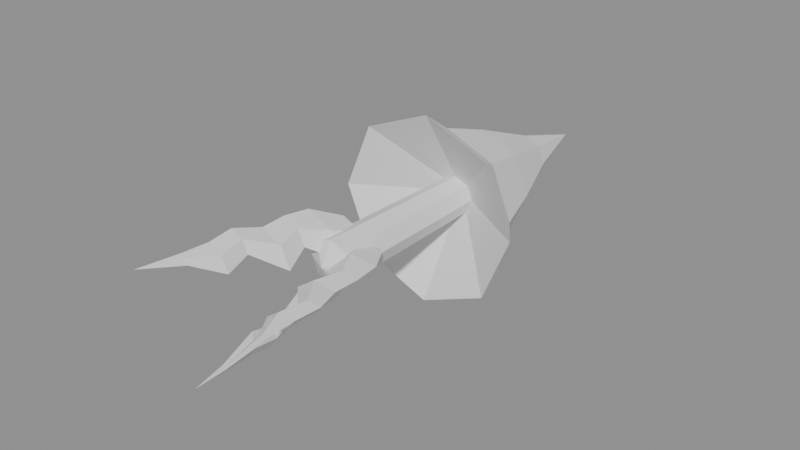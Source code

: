 # Source: BE_FxShadowArrow.blend  (saved by Blender 5.2.45; exported with 4.5.12 LTS)
import bpy
from mathutils import Matrix  # noqa: F401  (used for matrix-valued properties, if any)

bpy.ops.wm.read_factory_settings(use_empty=True)
scene = bpy.context.scene
scene.name = 'FxShadowArrow'

# ---- materials (node trees are filled in below, after node groups)
mat_be_fxshadowarrow_white = bpy.data.materials.new('BE_FxShadowArrow_White')
mat_be_fxshadowarrow_white.diffuse_color = (0.82, 0.82, 0.82, 1.0)

# ---- material node trees
mat_be_fxshadowarrow_white.use_nodes = True; mat_be_fxshadowarrow_white.node_tree.nodes.clear()
_N = mat_be_fxshadowarrow_white.node_tree.nodes; _L = mat_be_fxshadowarrow_white.node_tree.links
n0 = _N.new('ShaderNodeBsdfPrincipled'); n0.name = 'Principled BSDF'; n0.location = (-200, 100)
n0.inputs[0].default_value = (0.82, 0.82, 0.82, 1.0)
n0.inputs[2].default_value = 0.8
n0.inputs[10].default_value = 0.005
n1 = _N.new('ShaderNodeOutputMaterial'); n1.name = 'Material Output'; n1.location = (200, 100)
_L.new(n0.outputs[0], n1.inputs[0])
n1.is_active_output = True

# ---- meshes
me_be_fxshadowarrow_mesh = bpy.data.meshes.new('BE_FxShadowArrow_Mesh')
me_be_fxshadowarrow_mesh.from_pydata([(1.2, 0.45, 0.0), (0.8485, 0.45, 0.8485), (7.348e-17, 0.45, 1.2), (-0.8485, 0.45, 0.8485), (-1.2, 0.45, 1.47e-16), (-0.8485, 0.45, -0.8485), (-2.204e-16, 0.45, -1.2), (0.8485, 0.45, -0.8485), (0.92, 0.85, 0.0), (0.6505, 0.85, 0.6505), (5.633e-17, 0.85, 0.92), (-0.6505, 0.85, 0.6505), (-0.92, 0.85, 1.127e-16), (-0.6505, 0.85, -0.6505), (-1.69e-16, 0.85, -0.92), (0.6505, 0.85, -0.6505), (0.68, 1.55, 0.0), (0.4808, 1.55, 0.4808), (4.164e-17, 1.55, 0.68), (-0.4808, 1.55, 0.4808), (-0.68, 1.55, 8.328e-17), (-0.4808, 1.55, -0.4808), (-1.249e-16, 1.55, -0.68), (0.4808, 1.55, -0.4808), (0.3, 2.5, 0.0), (0.2121, 2.5, 0.2121), (1.837e-17, 2.5, 0.3), (-0.2121, 2.5, 0.2121), (-0.3, 2.5, 3.674e-17), (-0.2121, 2.5, -0.2121), (-5.511e-17, 2.5, -0.3), (0.2121, 2.5, -0.2121), (0.0, 1.18, 0.0), (0.0, 3.5, 0.0), (0.28, -1.15, 0.0), (0.198, -1.15, 0.198), (1.715e-17, -1.15, 0.28), (-0.198, -1.15, 0.198), (-0.28, -1.15, 3.429e-17), (-0.198, -1.15, -0.198), (-5.144e-17, -1.15, -0.28), (0.198, -1.15, -0.198), (0.24, 1.3, 0.0), (0.1697, 1.3, 0.1697), (1.47e-17, 1.3, 0.24), (-0.1697, 1.3, 0.1697), (-0.24, 1.3, 2.939e-17), (-0.1697, 1.3, -0.1697), (-4.409e-17, 1.3, -0.24), (0.1697, 1.3, -0.1697), (0.0, -1.3, 0.0), (0.0, 1.4, 0.0), (0.3779, -0.75, 0.09649), (0.09089, -0.75, 0.1291), (-0.1453, -0.75, -0.03711), (0.1417, -0.75, -0.06972), (0.6104, -1.12, 0.1559), (0.2596, -1.12, 0.1957), (-0.02907, -1.12, -0.007422), (0.3217, -1.12, -0.04728), (0.6589, -1.45, 0.1682), (0.4463, -1.45, 0.1924), (0.2713, -1.45, 0.06927), (0.4839, -1.45, 0.04512), (0.6492, -1.78, 0.1658), (0.3622, -1.78, 0.1984), (0.126, -1.78, 0.03216), (0.4129, -1.78, -0.0004488), (0.7751, -2.12, 0.1979), (0.6051, -2.12, 0.2172), (0.4651, -2.12, 0.1188), (0.6351, -2.12, 0.09943), (0.7461, -2.45, 0.1905), (0.5441, -2.45, 0.2134), (0.3779, -2.45, 0.09649), (0.5798, -2.45, 0.07354), (0.7654, -2.8, 0.1954), (0.691, -2.8, 0.2039), (0.6298, -2.8, 0.1608), (0.7042, -2.8, 0.1524), (0.09689, -0.55, 0.02474), (0.872, -3.5, 0.2227), (-0.2725, -0.64, 0.279), (-0.1572, -0.64, 0.01416), (0.1048, -0.64, -0.1073), (-0.01045, -0.64, 0.1575), (-0.4402, -1.01, 0.4507), (-0.2993, -1.01, 0.127), (0.02096, -1.01, -0.02146), (-0.1199, -1.01, 0.3022), (-0.4751, -1.34, 0.4865), (-0.3898, -1.34, 0.2903), (-0.1956, -1.34, 0.2003), (-0.281, -1.34, 0.3965), (-0.4681, -1.67, 0.4793), (-0.3529, -1.67, 0.2145), (-0.09083, -1.67, 0.093), (-0.2061, -1.67, 0.3578), (-0.559, -2.01, 0.5723), (-0.4907, -2.01, 0.4154), (-0.3354, -2.01, 0.3434), (-0.4037, -2.01, 0.5003), (-0.538, -2.34, 0.5509), (-0.4569, -2.34, 0.3645), (-0.2725, -2.34, 0.279), (-0.3536, -2.34, 0.4654), (-0.552, -2.69, 0.5652), (-0.5221, -2.69, 0.4965), (-0.4542, -2.69, 0.465), (-0.484, -2.69, 0.5337), (-0.06987, -0.55, 0.07154), (-0.5869, -3.22, 0.6009), (-0.1054, -0.53, -0.3755), (0.06636, -0.53, -0.1433), (0.04053, -0.53, 0.1444), (-0.1312, -0.53, -0.08781), (-0.1702, -0.9, -0.6066), (0.03968, -0.9, -0.3227), (0.008106, -0.9, 0.02888), (-0.2018, -0.9, -0.255), (-0.1837, -1.23, -0.6547), (-0.05652, -1.23, -0.4827), (-0.07566, -1.23, -0.2696), (-0.2029, -1.23, -0.4416), (-0.181, -1.56, -0.6451), (-0.009295, -1.56, -0.4128), (-0.03513, -1.56, -0.1252), (-0.2069, -1.56, -0.3574), (-0.2162, -1.9, -0.7702), (-0.1144, -1.9, -0.6326), (-0.1297, -1.9, -0.4621), (-0.2315, -1.9, -0.5998), (-0.2081, -2.23, -0.7414), (-0.0872, -2.23, -0.5779), (-0.1054, -2.23, -0.3755), (-0.2262, -2.23, -0.5389), (-0.2135, -2.58, -0.7606), (-0.1689, -2.58, -0.7004), (-0.1756, -2.58, -0.6258), (-0.2202, -2.58, -0.686), (-0.02702, -0.55, -0.09628), (-0.2108, -2.94, -0.751)], [], [(32, 0, 1), (32, 1, 2), (32, 2, 3), (32, 3, 4), (32, 4, 5), (32, 5, 6), (32, 6, 7), (32, 7, 0), (0, 9, 1), (0, 8, 9), (1, 10, 2), (1, 9, 10), (2, 11, 3), (2, 10, 11), (3, 12, 4), (3, 11, 12), (4, 13, 5), (4, 12, 13), (5, 14, 6), (5, 13, 14), (6, 15, 7), (6, 14, 15), (7, 8, 0), (7, 15, 8), (8, 17, 9), (8, 16, 17), (9, 18, 10), (9, 17, 18), (10, 19, 11), (10, 18, 19), (11, 20, 12), (11, 19, 20), (12, 21, 13), (12, 20, 21), (13, 22, 14), (13, 21, 22), (14, 23, 15), (14, 22, 23), (15, 16, 8), (15, 23, 16), (16, 25, 17), (16, 24, 25), (17, 26, 18), (17, 25, 26), (18, 27, 19), (18, 26, 27), (19, 28, 20), (19, 27, 28), (20, 29, 21), (20, 28, 29), (21, 30, 22), (21, 29, 30), (22, 31, 23), (22, 30, 31), (23, 24, 16), (23, 31, 24), (24, 33, 25), (25, 33, 26), (26, 33, 27), (27, 33, 28), (28, 33, 29), (29, 33, 30), (30, 33, 31), (31, 33, 24), (50, 34, 35), (50, 35, 36), (50, 36, 37), (50, 37, 38), (50, 38, 39), (50, 39, 40), (50, 40, 41), (50, 41, 34), (34, 43, 35), (34, 42, 43), (35, 44, 36), (35, 43, 44), (36, 45, 37), (36, 44, 45), (37, 46, 38), (37, 45, 46), (38, 47, 39), (38, 46, 47), (39, 48, 40), (39, 47, 48), (40, 49, 41), (40, 48, 49), (41, 42, 34), (41, 49, 42), (42, 51, 43), (43, 51, 44), (44, 51, 45), (45, 51, 46), (46, 51, 47), (47, 51, 48), (48, 51, 49), (49, 51, 42), (80, 53, 52), (80, 54, 53), (80, 55, 54), (80, 52, 55), (52, 53, 57), (52, 57, 56), (53, 54, 58), (53, 58, 57), (54, 55, 59), (54, 59, 58), (55, 52, 56), (55, 56, 59), (56, 57, 61), (56, 61, 60), (57, 58, 62), (57, 62, 61), (58, 59, 63), (58, 63, 62), (59, 56, 60), (59, 60, 63), (60, 61, 65), (60, 65, 64), (61, 62, 66), (61, 66, 65), (62, 63, 67), (62, 67, 66), (63, 60, 64), (63, 64, 67), (64, 65, 69), (64, 69, 68), (65, 66, 70), (65, 70, 69), (66, 67, 71), (66, 71, 70), (67, 64, 68), (67, 68, 71), (68, 69, 73), (68, 73, 72), (69, 70, 74), (69, 74, 73), (70, 71, 75), (70, 75, 74), (71, 68, 72), (71, 72, 75), (72, 73, 77), (72, 77, 76), (73, 74, 78), (73, 78, 77), (74, 75, 79), (74, 79, 78), (75, 72, 76), (75, 76, 79), (76, 77, 81), (77, 78, 81), (78, 79, 81), (79, 76, 81), (110, 83, 82), (110, 84, 83), (110, 85, 84), (110, 82, 85), (82, 83, 87), (82, 87, 86), (83, 84, 88), (83, 88, 87), (84, 85, 89), (84, 89, 88), (85, 82, 86), (85, 86, 89), (86, 87, 91), (86, 91, 90), (87, 88, 92), (87, 92, 91), (88, 89, 93), (88, 93, 92), (89, 86, 90), (89, 90, 93), (90, 91, 95), (90, 95, 94), (91, 92, 96), (91, 96, 95), (92, 93, 97), (92, 97, 96), (93, 90, 94), (93, 94, 97), (94, 95, 99), (94, 99, 98), (95, 96, 100), (95, 100, 99), (96, 97, 101), (96, 101, 100), (97, 94, 98), (97, 98, 101), (98, 99, 103), (98, 103, 102), (99, 100, 104), (99, 104, 103), (100, 101, 105), (100, 105, 104), (101, 98, 102), (101, 102, 105), (102, 103, 107), (102, 107, 106), (103, 104, 108), (103, 108, 107), (104, 105, 109), (104, 109, 108), (105, 102, 106), (105, 106, 109), (106, 107, 111), (107, 108, 111), (108, 109, 111), (109, 106, 111), (140, 113, 112), (140, 114, 113), (140, 115, 114), (140, 112, 115), (112, 113, 117), (112, 117, 116), (113, 114, 118), (113, 118, 117), (114, 115, 119), (114, 119, 118), (115, 112, 116), (115, 116, 119), (116, 117, 121), (116, 121, 120), (117, 118, 122), (117, 122, 121), (118, 119, 123), (118, 123, 122), (119, 116, 120), (119, 120, 123), (120, 121, 125), (120, 125, 124), (121, 122, 126), (121, 126, 125), (122, 123, 127), (122, 127, 126), (123, 120, 124), (123, 124, 127), (124, 125, 129), (124, 129, 128), (125, 126, 130), (125, 130, 129), (126, 127, 131), (126, 131, 130), (127, 124, 128), (127, 128, 131), (128, 129, 133), (128, 133, 132), (129, 130, 134), (129, 134, 133), (130, 131, 135), (130, 135, 134), (131, 128, 132), (131, 132, 135), (132, 133, 137), (132, 137, 136), (133, 134, 138), (133, 138, 137), (134, 135, 139), (134, 139, 138), (135, 132, 136), (135, 136, 139), (136, 137, 141), (137, 138, 141), (138, 139, 141), (139, 136, 141)])
me_be_fxshadowarrow_mesh.materials.append(mat_be_fxshadowarrow_white)
me_be_fxshadowarrow_mesh.update()

# ---- objects
ob_be_fxshadowarrow = bpy.data.objects.new('BE_FxShadowArrow', me_be_fxshadowarrow_mesh)

# ---- transforms, parenting, visibility, modifiers, constraints
ob_be_fxshadowarrow.location = (0.0, 0.0, 0.0)

# ---- collection membership
scene.collection.objects.link(ob_be_fxshadowarrow)

# ---- scene / render settings (as saved in the file)
scene.frame_start = 1; scene.frame_end = 250; scene.frame_set(1)
scene.render.engine = 'BLENDER_EEVEE_NEXT'
scene.render.image_settings.exr_codec = 'NONE'
scene.render.use_bake_clear = False
scene.render.bake_margin = 0
scene.render.bake_bias = 0.0
scene.render.bake_samples = 0
scene.render.simplify_subdivision_render = 0
scene.render.simplify_child_particles_render = 0.0
scene.render.compositor_device = 'GPU'
scene.eevee.use_volume_custom_range = False
scene.eevee.gtao_distance = 0.0
scene.eevee.use_fast_gi = False
scene.eevee.fast_gi_thickness_near = 0.1
scene.eevee.fast_gi_thickness_far = 0.0
scene.eevee.ray_tracing_options.screen_trace_thickness = 0.1
bpy.context.view_layer.update()

# ---- added for rendering (the .blend has no active camera and no usable light): camera, sun + grey world if the file has none
cam_auto = bpy.data.cameras.new('AutoCamera')
cam_auto.lens = 50.0
cam_auto.sensor_width = 36.0
cam_auto.clip_end = 1000.0
ob_auto_camera = bpy.data.objects.new('AutoCamera', cam_auto)
scene.collection.objects.link(ob_auto_camera)
ob_auto_camera.location = (7.19775, -8.6373, 5.7582)
ob_auto_camera.rotation_euler = (1.09748, -7.21219e-08, 0.694738)
scene.camera = ob_auto_camera
light_auto_sun = bpy.data.lights.new('AutoSun', 'SUN')
light_auto_sun.energy = 3.0
light_auto_sun.angle = 0.0523599
ob_auto_sun = bpy.data.objects.new('AutoSun', light_auto_sun)
scene.collection.objects.link(ob_auto_sun)
ob_auto_sun.rotation_euler = (0.872665, 0.174533, 0.523599)
if scene.world is None:
    world_auto = bpy.data.worlds.new('AutoWorld')
    world_auto.color = (0.3, 0.3, 0.3)
    scene.world = world_auto
bpy.context.view_layer.update()
